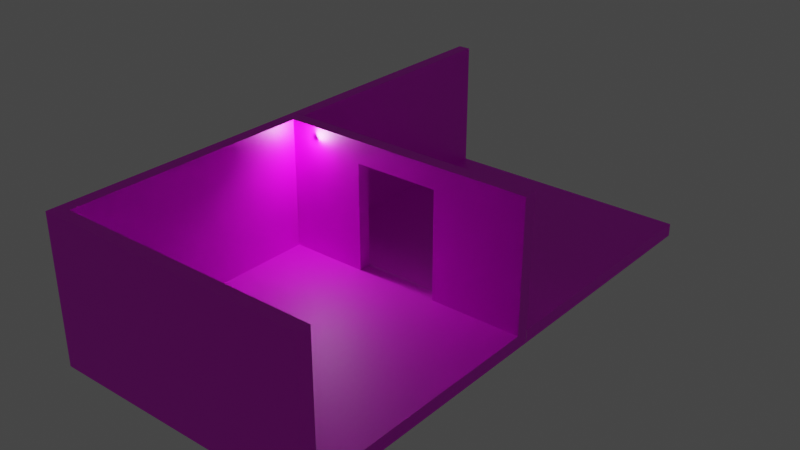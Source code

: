 # Source: props.blend  (saved by Blender 3.4.6; exported with 4.5.12 LTS)
import bpy
from mathutils import Matrix  # noqa: F401  (used for matrix-valued properties, if any)

bpy.ops.wm.read_factory_settings(use_empty=True)
scene = bpy.context.scene
scene.name = 'Scene'

# ---- collections
col_collection = bpy.data.collections.new('Collection'); scene.collection.children.link(col_collection)

# ---- images (referenced by path relative to the original .blend; pixels are not part of the script)
import os
ASSET_DIR = os.environ.get("B2B_ASSET_DIR", "")  # directory of the original .blend (textures are referenced by path, not embedded)
HERE = os.path.dirname(os.path.abspath(__file__))  # packed textures are extracted next to this script under _unpacked/

def load_image(name, relpath, width, height, colorspace="sRGB"):
    """Load a texture the original file referenced (path relative to the .blend, or extracted next to this script)."""
    p = next((c for c in (os.path.join(HERE, relpath), os.path.join(ASSET_DIR, relpath)) if relpath and os.path.exists(c)), "")
    if p:
        img = bpy.data.images.load(p, check_existing=True)
        img.name = name
    else:  # same state as the original file: an image datablock whose file is absent (Cycles renders it pink)
        img = bpy.data.images.new(name, width, height)
        img.source = "FILE"
        img.filepath = "//" + (relpath or name)
    img.colorspace_settings.name = colorspace
    return img
img_default_texture_png_001 = load_image('default_texture.png.001', 'textures/default_texture.png', 1024, 1024, 'sRGB')

# ---- materials (node trees are filled in below, after node groups)
mat_material = bpy.data.materials.new('Material')
mat_material.alpha_threshold = 0.0
mat_material.use_transparent_shadow = False
mat_material.roughness = 0.5
mat_material.line_color = (0.0, 0.0, 0.0, 1.0)

# ---- material node trees
mat_material.use_nodes = True; mat_material.node_tree.nodes.clear()
_N = mat_material.node_tree.nodes; _L = mat_material.node_tree.links
n0 = _N.new('ShaderNodeOutputMaterial'); n0.name = 'Material Output'; n0.location = (300, 300)
n1 = _N.new('ShaderNodeBsdfPrincipled'); n1.name = 'Principled BSDF'; n1.location = (10, 300)
n1.distribution = 'GGX'
n1.subsurface_method = 'RANDOM_WALK_SKIN'
n1.inputs[3].default_value = 1.45
n1.inputs[27].default_value = (0.0, 0.0, 0.0, 1.0)
n1.inputs[28].default_value = 1.0
n2 = _N.new('ShaderNodeTexImage'); n2.name = 'Image Texture'; n2.location = (-180, 300)
n2.image = img_default_texture_png_001
_L.new(n1.outputs[0], n0.inputs[0])
_L.new(n2.outputs[0], n1.inputs[0])
n0.is_active_output = True

# ---- world
world_world = bpy.data.worlds.new('World'); scene.world = world_world
world_world.use_nodes = True; world_world.node_tree.nodes.clear()
_N = world_world.node_tree.nodes; _L = world_world.node_tree.links
n0 = _N.new('ShaderNodeOutputWorld'); n0.name = 'World Output'; n0.location = (300, 300)
n1 = _N.new('ShaderNodeBackground'); n1.name = 'Background'; n1.location = (10, 300)
n1.inputs[0].default_value = (0.05088, 0.05088, 0.05088, 1.0)
_L.new(n1.outputs[0], n0.inputs[0])
n0.is_active_output = True
world_world.color = (0.05088, 0.05088, 0.05088)
world_world.use_sun_shadow = False
world_world.sun_shadow_jitter_overblur = 0.0

# ---- lights
light_point = bpy.data.lights.new('Point', 'POINT')
light_point.transmission_factor = 0.0
light_point.energy = 500.0
light_point.shadow_soft_size = 0.25
light_point.shadow_maximum_resolution = 0.006
light_point.use_absolute_resolution = True

# ---- meshes
me_cube = bpy.data.meshes.new('Cube')
me_cube.from_pydata([(-2.813, 0.2257, 0.3), (-3.105, 0.2257, 0.3), (-3.105, 0.2257, 0.0), (-2.813, 0.2257, 3.3), (-3.105, 0.2257, 3.3), (-2.813, 3.039, 0.3), (-3.105, 3.039, 0.3), (-3.105, 3.039, 0.0), (-2.813, 3.039, 3.3), (-3.105, 3.039, 3.3), (0.0, 0.2257, 0.3), (0.0, 3.039, 0.3), (2.813, 0.2257, 0.3), (3.105, 0.2257, 0.3), (3.105, 0.2257, 0.0), (2.813, 3.039, 0.3), (3.105, 3.039, 0.3), (3.105, 3.039, 0.0), (-2.813, 5.852, 0.3), (-2.813, 6.152, 0.3), (-2.813, 6.152, 0.0), (-3.105, 5.852, 0.3), (-3.105, 5.852, 0.0), (-3.105, 6.152, 0.3), (-3.105, 6.152, 0.0), (-2.813, 5.852, 3.3), (-2.813, 6.152, 3.3), (-3.105, 5.852, 3.3), (-3.105, 6.152, 3.3), (0.0, 5.852, 0.3), (0.0, 6.152, 0.0), (0.0, 6.152, 0.3), (2.813, 5.852, 0.3), (2.813, 6.152, 0.3), (2.813, 6.152, 0.0), (3.105, 5.852, 0.3), (3.105, 5.852, 0.0), (3.105, 6.152, 0.3), (3.105, 6.152, 0.0), (-2.813, -5.704, 0.3), (-2.813, -6.004, 0.3), (-2.813, -6.004, 0.0), (-3.105, -5.704, 0.3), (-3.105, -5.704, 0.0), (-3.105, -6.004, 0.3), (-3.105, -6.004, 0.0), (-2.813, -5.704, 3.3), (-2.813, -6.004, 3.3), (-3.105, -5.704, 3.3), (-3.105, -6.004, 3.3), (-2.813, -2.891, 0.3), (-3.105, -2.891, 0.3), (-3.105, -2.891, 0.0), (-2.813, -2.891, 3.3), (-3.105, -2.891, 3.3), (0.0, -5.704, 0.3), (0.0, -6.004, 0.0), (0.0, -6.004, 0.3), (0.0, -5.704, 3.3), (0.0, -6.004, 3.3), (0.0, -2.891, 0.3), (2.813, -5.704, 0.3), (2.813, -6.004, 0.3), (2.813, -6.004, 0.0), (3.105, -5.704, 0.3), (3.105, -5.704, 0.0), (3.105, -6.004, 0.3), (3.105, -6.004, 0.0), (2.813, -5.704, 3.3), (2.813, -6.004, 3.3), (3.105, -5.704, 3.3), (3.105, -6.004, 3.3), (2.813, -2.891, 0.3), (3.105, -2.891, 0.3), (3.105, -2.891, 0.0), (-2.813, -0.07765, 0.3), (-2.813, 0.2223, 0.3), (-3.105, -0.07765, 0.3), (-3.105, -0.07765, 0.0), (-3.105, 0.2223, 0.3), (-3.105, 0.2223, 0.0), (-2.813, -0.07765, 3.3), (-2.813, 0.2223, 3.3), (-3.105, -0.07765, 3.3), (-3.105, 0.2223, 3.3), (0.0, -0.07765, 0.3), (0.0, 0.2223, 0.3), (0.0, -0.07765, 3.3), (0.0, 0.2223, 3.3), (2.813, -0.07765, 0.3), (2.813, 0.2223, 0.3), (3.105, -0.07765, 0.3), (3.105, -0.07765, 0.0), (3.105, 0.2223, 0.3), (3.105, 0.2223, 0.0), (2.813, -0.07765, 3.3), (2.813, 0.2223, 3.3), (3.105, -0.07765, 3.3), (3.105, 0.2223, 3.3), (-2.813, -6.004, 2.797), (-3.105, -5.704, 2.797), (-3.105, -6.004, 2.797), (-3.105, -2.891, 2.797), (0.0, -6.004, 2.797), (2.813, -6.004, 2.797), (3.105, -5.704, 2.797), (3.105, -6.004, 2.797), (-2.813, 0.2223, 2.797), (-3.105, -0.07765, 2.797), (-3.105, 0.2223, 2.797), (0.0, 0.2223, 2.797), (2.813, 0.2223, 2.797), (3.105, -0.07765, 2.797), (3.105, 0.2223, 2.797), (0.9826, -6.004, 0.0), (0.9826, -2.891, 0.3), (0.9826, -5.704, 0.3), (0.9826, -6.004, 0.3), (0.9826, -5.704, 3.3), (0.9826, -6.004, 3.3), (0.9826, -0.07765, 0.3), (0.9826, 0.2223, 0.3), (0.9826, -0.07765, 3.3), (0.9826, 0.2223, 3.3), (0.9826, 0.2223, 2.797), (0.9826, -6.004, 2.797), (-0.9809, -6.004, 0.0), (-0.9809, -2.891, 0.3), (-0.9809, -5.704, 0.3), (-0.9809, -6.004, 0.3), (-0.9809, -5.704, 3.3), (-0.9809, -6.004, 3.3), (-0.9809, -0.07765, 0.3), (-0.9809, 0.2223, 0.3), (-0.9809, -0.07765, 3.3), (-0.9809, 0.2223, 3.3), (-0.9809, 0.2223, 2.797), (-0.9809, -6.004, 2.797), (-2.813, -5.704, 2.8), (-2.813, -2.891, 2.8), (0.0, -5.704, 2.8), (2.813, -5.704, 2.8), (-2.813, -0.07765, 2.8), (2.813, -0.07765, 2.8), (0.9826, -0.07765, 2.8), (0.9826, -5.704, 2.8), (-0.9809, -0.07765, 2.8), (-0.9809, -5.704, 2.8), (0.0, -0.07558, 2.797)], [], [(8, 9, 4, 3), (5, 8, 3, 0), (1, 4, 9, 6), (1, 6, 7, 2), (5, 0, 10, 11), (13, 14, 17, 16), (15, 11, 10, 12), (19, 20, 24, 23), (31, 30, 20, 19), (22, 21, 23, 24), (8, 25, 27, 9), (25, 26, 28, 27), (5, 18, 25, 8), (19, 23, 28, 26), (23, 21, 27, 28), (21, 6, 9, 27), (21, 22, 7, 6), (5, 11, 29, 18), (33, 37, 38, 34), (31, 33, 34, 30), (36, 38, 37, 35), (35, 16, 17, 36), (15, 32, 29, 11), (40, 44, 45, 41), (129, 40, 41, 126), (137, 131, 47, 99), (43, 45, 44, 42), (53, 54, 48, 46), (46, 48, 49, 47), (139, 53, 46, 138), (99, 47, 49, 101), (101, 49, 48, 100), (100, 48, 54, 102), (42, 51, 52, 43), (130, 131, 59, 58), (147, 130, 58, 140), (127, 128, 55, 60), (62, 63, 67, 66), (117, 114, 63, 62), (125, 104, 69, 119), (65, 64, 66, 67), (37, 33, 32, 35), (68, 69, 71, 70), (32, 15, 16, 35), (104, 106, 71, 69), (106, 105, 70, 71), (26, 25, 18, 19), (64, 65, 74, 73), (118, 58, 59, 119), (145, 140, 58, 118), (115, 60, 55, 116), (136, 107, 82, 135), (78, 77, 79, 80), (53, 81, 83, 54), (81, 82, 84, 83), (139, 142, 81, 53), (107, 109, 84, 82), (109, 108, 83, 84), (108, 102, 54, 83), (77, 78, 52, 51), (134, 87, 88, 135), (85, 120, 121, 86), (127, 60, 85, 132), (93, 16, 15, 12), (124, 123, 96, 111), (92, 94, 93, 91), (29, 31, 19, 18), (95, 97, 98, 96), (29, 32, 33, 31), (111, 96, 98, 113), (113, 98, 97, 112), (89, 72, 73, 91), (91, 73, 74, 92), (122, 123, 88, 87), (85, 86, 133, 132), (115, 120, 85, 60), (97, 95, 143, 89, 91, 112), (93, 113, 112, 91), (90, 111, 113, 93), (121, 124, 111, 90), (77, 51, 102, 108), (79, 77, 108, 109), (76, 79, 109, 107), (133, 76, 107, 136), (61, 64, 73, 72), (66, 64, 105, 106), (62, 66, 106, 104), (117, 62, 104, 125), (42, 100, 102, 51), (44, 101, 100, 42), (40, 99, 101, 44), (129, 137, 99, 40), (57, 117, 125, 103), (72, 89, 120, 115), (143, 95, 122, 144), (95, 96, 123, 122), (110, 88, 123, 124), (72, 115, 116, 61), (141, 145, 118, 68), (68, 118, 119, 69), (103, 125, 119, 59), (57, 56, 114, 117), (57, 103, 137, 129), (50, 127, 132, 75), (142, 146, 134, 81), (81, 134, 135, 82), (110, 136, 135, 88), (50, 39, 128, 127), (138, 46, 130, 147), (46, 47, 131, 130), (103, 59, 131, 137), (57, 129, 126, 56), (39, 138, 147, 128), (75, 132, 146, 142), (61, 116, 145, 141), (89, 143, 144, 120), (61, 141, 105, 64), (50, 75, 142, 139), (116, 55, 140, 145), (68, 70, 105, 141), (128, 147, 140, 55), (50, 139, 138, 39), (132, 133, 136, 146), (124, 121, 120, 144), (110, 124, 144, 148), (110, 148, 146, 136), (87, 134, 146, 148), (87, 148, 144, 122)])
_uv = me_cube.uv_layers.new(name='UVMap')
_uv.uv.foreach_set('vector', [0.5464, 6.609, 0.873, 6.609, 0.873, 9.757, 0.5464, 9.757, 9.764, -0.02671, 13.12, -0.02671, 13.12, 3.122, 9.764, 3.122, 7.814, -10.48, 11.17, -10.48, 11.17, -7.33, 7.814, -7.33, 7.814, -10.48, 7.814, -7.33, 7.478, -7.33, 7.478, -10.48, 3.141, -0.02671, 3.141, 3.122, -0.007258, 3.122, -0.007258, -0.02671, 0.5464, 9.757, 0.2107, 9.757, 0.2107, 6.609, 0.5464, 6.609, -3.155, -0.02671, -0.007258, -0.02671, -0.007258, 3.122, -3.155, 3.122, 10.19, 9.745, 10.53, 9.745, 10.53, 10.07, 10.19, 10.07, 10.19, 6.596, 10.53, 6.596, 10.53, 9.745, 10.19, 9.745, 7.478, -4.182, 7.814, -4.182, 7.814, -3.846, 7.478, -3.846, 0.5464, 6.609, 0.5464, 3.461, 0.873, 3.461, 0.873, 6.609, 0.5464, 3.461, 0.5464, 3.125, 0.873, 3.125, 0.873, 3.461, 9.764, -0.02671, 9.764, -3.175, 13.12, -3.175, 13.12, -0.02671, 10.19, 9.745, 10.19, 10.07, 6.834, 10.07, 6.834, 9.745, 7.814, -3.846, 7.814, -4.182, 11.17, -4.182, 11.17, -3.846, 7.814, -4.182, 7.814, -7.33, 11.17, -7.33, 11.17, -4.182, 7.814, -4.182, 7.478, -4.182, 7.478, -7.33, 7.814, -7.33, 3.141, -0.02671, -0.007258, -0.02671, -0.007258, -3.175, 3.141, -3.175, 10.19, 3.448, 10.19, 3.122, 10.53, 3.122, 10.53, 3.448, 10.19, 6.596, 10.19, 3.448, 10.53, 3.448, 10.53, 6.596, 0.2107, 3.461, 0.2107, 3.125, 0.5464, 3.125, 0.5464, 3.461, 0.5464, 3.461, 0.5464, 6.609, 0.2107, 6.609, 0.2107, 3.461, -3.155, -0.02671, -3.155, -3.175, -0.007258, -3.175, -0.007258, -0.02671, -0.125, 3.452, -0.125, 3.125, 0.2107, 3.125, 0.2107, 3.452, -0.125, 5.502, -0.125, 3.452, 0.2107, 3.452, 0.2107, 5.502, -2.919, 5.502, -3.482, 5.502, -3.482, 3.452, -2.919, 3.452, 7.478, -3.846, 7.478, -3.511, 7.142, -3.511, 7.142, -3.846, 3.458, -6.995, 3.785, -6.995, 3.785, -3.846, 3.458, -3.846, 3.458, -3.846, 3.785, -3.846, 3.785, -3.511, 3.458, -3.511, 11.09, 12.89, 10.53, 12.89, 10.53, 9.745, 11.09, 9.745, -2.919, 3.452, -3.482, 3.452, -3.482, 3.125, -2.919, 3.125, 4.348, -3.511, 3.785, -3.511, 3.785, -3.846, 4.348, -3.846, 4.348, -3.846, 3.785, -3.846, 3.785, -6.995, 4.348, -6.995, 7.142, -3.846, 7.142, -6.995, 7.478, -6.995, 7.478, -3.846, 1.408, -3.846, 1.408, -3.511, 0.3102, -3.511, 0.3102, -3.846, 11.73, -5.906, 11.17, -5.906, 11.17, -7.004, 11.73, -7.004, 7.713, -0.02672, 7.713, 3.122, 6.616, 3.122, 6.616, -0.02672, -0.125, 9.748, 0.2107, 9.748, 0.2107, 10.07, -0.125, 10.07, -0.125, 7.7, 0.2107, 7.7, 0.2107, 9.748, -0.125, 9.748, -2.919, 7.7, -2.919, 9.748, -3.482, 9.748, -3.482, 7.7, 6.834, 3.457, 6.498, 3.457, 6.498, 3.122, 6.834, 3.122, -3.482, -3.511, -3.155, -3.511, -3.155, -3.175, -3.482, -3.175, -2.838, -3.846, -2.838, -3.511, -3.165, -3.511, -3.165, -3.846, -3.155, -3.175, -3.155, -0.02671, -3.482, -0.02671, -3.482, -3.175, -2.919, 9.748, -2.919, 10.07, -3.482, 10.07, -3.482, 9.748, 3.704, 3.122, 3.704, 3.457, 3.141, 3.457, 3.141, 3.122, 13.12, -3.511, 13.12, -3.175, 9.764, -3.175, 9.764, -3.511, 6.498, 3.457, 6.834, 3.457, 6.834, 6.605, 6.498, 6.605, -0.7894, -3.846, 0.3102, -3.846, 0.3102, -3.511, -0.7894, -3.511, 11.73, -8.103, 11.73, -7.004, 11.17, -7.004, 11.17, -8.103, 5.516, -0.02672, 6.616, -0.02672, 6.616, 3.122, 5.516, 3.122, -9.551, 8.011, -9.551, 10.06, -10.11, 10.06, -10.11, 8.011, 7.478, -10.14, 7.142, -10.14, 7.142, -10.48, 7.478, -10.48, 3.458, -6.995, 3.458, -10.14, 3.785, -10.14, 3.785, -6.995, 3.458, -10.14, 3.458, -10.48, 3.785, -10.48, 3.785, -10.14, 11.09, 12.89, 11.09, 16.04, 10.53, 16.04, 10.53, 12.89, -9.551, 10.06, -9.551, 10.39, -10.11, 10.39, -10.11, 10.06, 4.348, -10.48, 4.348, -10.14, 3.785, -10.14, 3.785, -10.48, 4.348, -10.14, 4.348, -6.995, 3.785, -6.995, 3.785, -10.14, 7.142, -10.14, 7.478, -10.14, 7.478, -6.995, 7.142, -6.995, 1.408, -10.14, 0.3102, -10.14, 0.3102, -10.48, 1.408, -10.48, 6.616, -3.175, 5.516, -3.175, 5.516, -3.511, 6.616, -3.511, 7.713, -0.02672, 6.616, -0.02672, 6.616, -3.175, 7.713, -3.175, -3.482, 3.125, -3.482, -0.02671, -3.155, -0.02671, -3.155, 3.122, -9.551, 5.814, -10.11, 5.814, -10.11, 3.766, -9.551, 3.766, 6.834, 9.754, 6.834, 10.09, 6.498, 10.09, 6.498, 9.754, -0.007258, -3.175, -0.007258, -3.511, 3.141, -3.511, 3.141, -3.175, -2.838, -10.14, -3.165, -10.14, -3.165, -10.48, -2.838, -10.48, -0.007258, -3.175, -3.155, -3.175, -3.155, -3.511, -0.007258, -3.511, -9.551, 3.766, -10.11, 3.766, -10.11, 3.439, -9.551, 3.439, 3.704, 10.09, 3.141, 10.09, 3.141, 9.754, 3.704, 9.754, 3.468, -3.175, 3.468, -0.02672, 3.141, -0.02672, 3.141, -3.175, 6.498, 9.754, 6.498, 6.605, 6.834, 6.605, 6.834, 9.754, -0.7894, -10.14, -0.7894, -10.48, 0.3102, -10.48, 0.3102, -10.14, 6.616, -3.175, 6.616, -3.511, 7.713, -3.511, 7.713, -3.175, 5.516, -0.02672, 5.516, -3.175, 6.616, -3.175, 6.616, -0.02672, 10.53, 9.745, 10.53, 9.418, 11.09, 9.418, 13.88, 9.418, 13.88, 9.745, 11.09, 9.745, 6.498, 10.09, 3.704, 10.09, 3.704, 9.754, 6.498, 9.754, -6.757, 3.766, -9.551, 3.766, -9.551, 3.439, -6.757, 3.439, -6.757, 5.814, -9.551, 5.814, -9.551, 3.766, -6.757, 3.766, 7.142, -10.14, 7.142, -6.995, 4.348, -6.995, 4.348, -10.14, 7.142, -10.48, 7.142, -10.14, 4.348, -10.14, 4.348, -10.48, -6.757, 10.06, -6.757, 10.39, -9.551, 10.39, -9.551, 10.06, -6.757, 8.011, -6.757, 10.06, -9.551, 10.06, -9.551, 8.011, 3.468, 3.122, 3.141, 3.122, 3.141, -0.02672, 3.468, -0.02672, 6.498, 3.122, 6.498, 3.457, 3.704, 3.457, 3.704, 3.122, -0.125, 9.748, -0.125, 10.07, -2.919, 10.07, -2.919, 9.748, -0.125, 7.7, -0.125, 9.748, -2.919, 9.748, -2.919, 7.7, 7.142, -3.846, 4.348, -3.846, 4.348, -6.995, 7.142, -6.995, 7.142, -3.511, 4.348, -3.511, 4.348, -3.846, 7.142, -3.846, -0.125, 3.452, -2.919, 3.452, -2.919, 3.125, -0.125, 3.125, -0.125, 5.502, -2.919, 5.502, -2.919, 3.452, -0.125, 3.452, -0.125, 6.6, -0.125, 7.7, -2.919, 7.7, -2.919, 6.6, 3.468, -0.02672, 3.468, -3.175, 5.516, -3.175, 5.516, -0.02672, 11.09, 9.418, 10.53, 9.418, 10.53, 7.369, 11.09, 7.369, -2.838, -10.14, -2.838, -10.48, -0.7894, -10.48, -0.7894, -10.14, -9.551, 6.914, -10.11, 6.914, -10.11, 5.814, -9.551, 5.814, 3.468, -0.02672, 5.516, -0.02672, 5.516, 3.122, 3.468, 3.122, 11.73, -10.15, 11.73, -8.103, 11.17, -8.103, 11.17, -10.15, -2.838, -3.846, -0.7894, -3.846, -0.7894, -3.511, -2.838, -3.511, -2.919, 6.6, -2.919, 7.7, -3.482, 7.7, -3.482, 6.6, -0.125, 6.6, 0.2107, 6.6, 0.2107, 7.7, -0.125, 7.7, -0.125, 6.6, -2.919, 6.6, -2.919, 5.502, -0.125, 5.502, 9.764, -0.02672, 7.713, -0.02672, 7.713, -3.175, 9.764, -3.175, 11.09, 3.122, 11.09, 5.172, 10.53, 5.172, 10.53, 3.122, 3.458, -10.14, 1.408, -10.14, 1.408, -10.48, 3.458, -10.48, -9.551, 6.914, -9.551, 8.011, -10.11, 8.011, -10.11, 6.914, 9.764, -0.02672, 9.764, 3.122, 7.713, 3.122, 7.713, -0.02672, 11.73, -3.855, 11.17, -3.855, 11.17, -5.906, 11.73, -5.906, 3.458, -3.846, 3.458, -3.511, 1.408, -3.511, 1.408, -3.846, -2.919, 6.6, -3.482, 6.6, -3.482, 5.502, -2.919, 5.502, -0.125, 6.6, -0.125, 5.502, 0.2107, 5.502, 0.2107, 6.6, 14.53, -3.855, 11.73, -3.855, 11.73, -5.906, 14.53, -5.906, 13.88, 3.122, 13.88, 5.172, 11.09, 5.172, 11.09, 3.122, 14.53, -10.15, 14.53, -8.103, 11.73, -8.103, 11.73, -10.15, 13.88, 9.418, 11.09, 9.418, 11.09, 7.369, 13.88, 7.369, 14.53, -10.15, 11.73, -10.15, 11.73, -10.48, 14.53, -10.48, 13.88, 12.89, 13.88, 16.04, 11.09, 16.04, 11.09, 12.89, 14.53, -8.103, 14.53, -7.004, 11.73, -7.004, 11.73, -8.103, 11.17, -10.15, 11.17, -10.48, 11.73, -10.48, 11.73, -10.15, 14.53, -5.906, 11.73, -5.906, 11.73, -7.004, 14.53, -7.004, 13.88, 12.89, 11.09, 12.89, 11.09, 9.745, 13.88, 9.745, 1.544, 5.923, 1.209, 5.923, 1.209, 3.129, 1.544, 3.125, 0.873, 5.919, 0.873, 3.125, 1.209, 3.125, 1.209, 5.923, 1.88, 4.223, 1.88, 5.322, 1.544, 5.322, 1.547, 4.223, 1.88, 4.223, 1.547, 4.223, 1.544, 3.125, 1.88, 3.125, 10.53, 6.27, 10.53, 5.172, 11.09, 5.172, 11.09, 6.27, 10.53, 6.27, 11.09, 6.27, 11.09, 7.369, 10.53, 7.369])
me_cube.materials.append(mat_material)
me_cube.use_mirror_vertex_groups = False
me_cube.update()

# ---- objects
ob_house = bpy.data.objects.new('house', me_cube)
ob_point = bpy.data.objects.new('Point', light_point)

# ---- transforms, parenting, visibility, modifiers, constraints
ob_house.location = (0.0, 0.0, 0.0)
ob_house.lock_rotations_4d = False
ob_house.empty_display_type = 'ARROWS'
ob_house.lineart.crease_threshold = 0.0
ob_point.location = (-2.169, 0.0, 3.063)

# ---- collection membership
col_collection.objects.link(ob_house)
col_collection.objects.link(ob_point)

# ---- scene / render settings (as saved in the file)
scene.frame_start = 1; scene.frame_end = 250; scene.frame_set(1)
scene.render.engine = 'BLENDER_EEVEE_NEXT'
scene.cycles.sampling_pattern = 'TABULATED_SOBOL'
scene.cycles.use_light_tree = False
scene.view_settings.view_transform = 'Filmic'
bpy.context.view_layer.update()

# ---- added for rendering (the .blend has no active camera): camera
cam_auto = bpy.data.cameras.new('AutoCamera')
cam_auto.lens = 50.0
cam_auto.sensor_width = 36.0
cam_auto.clip_end = 1000.0
ob_auto_camera = bpy.data.objects.new('AutoCamera', cam_auto)
scene.collection.objects.link(ob_auto_camera)
ob_auto_camera.location = (12.9942, -15.519, 12.0453)
ob_auto_camera.rotation_euler = (1.09748, -7.21219e-08, 0.694738)
scene.camera = ob_auto_camera
bpy.context.view_layer.update()
